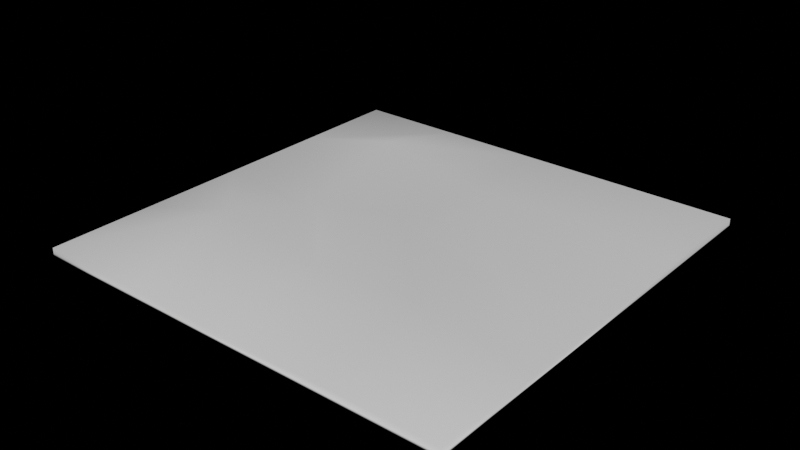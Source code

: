 # Source: terrvalleym.blend  (saved by Blender 2.92.15; exported with 4.5.12 LTS)
import bpy
from mathutils import Matrix  # noqa: F401  (used for matrix-valued properties, if any)

bpy.ops.wm.read_factory_settings(use_empty=True)
scene = bpy.context.scene
scene.name = 'Scene'

# ---- collections
col_collection = bpy.data.collections.new('Collection'); scene.collection.children.link(col_collection)

# ---- world
world_world = bpy.data.worlds.new('World'); scene.world = world_world
world_world.use_nodes = True; world_world.node_tree.nodes.clear()
_N = world_world.node_tree.nodes; _L = world_world.node_tree.links
n0 = _N.new('ShaderNodeOutputWorld'); n0.name = 'World Output'; n0.location = (300, 300)
n0.is_active_output = True
world_world.color = (0.05088, 0.05088, 0.05088)
world_world.use_sun_shadow = False
world_world.sun_shadow_jitter_overblur = 0.0

# ---- meshes
me_cube = bpy.data.meshes.new('Cube')
me_cube.from_pydata([(-1.0, -1.0, -1.0), (-1.0, -1.0, 1.0), (-1.0, 1.0, -1.0), (-1.0, 1.0, 1.0), (1.0, -1.0, -1.0), (1.0, -1.0, 1.0), (1.0, 1.0, -1.0), (1.0, 1.0, 1.0), (-1.0, 0.0, 1.0), (0.0, 1.0, 1.0), (1.0, 0.0, 1.0), (0.0, -1.0, 1.0), (0.0, 0.0, 2.849), (-1.0, 0.5, 1.0), (0.5, 1.0, 1.0), (1.0, -0.5, 1.0), (-0.5, -1.0, 1.0), (-1.0, -0.5, 1.0), (-0.5, 1.0, 1.0), (1.0, 0.5, 1.0), (0.5, -1.0, 1.0), (0.0, -0.5, 2.729), (0.0, 0.5, 1.615), (0.5, 0.0, -0.1592), (-0.5, 0.0, 0.1196), (-0.5, 0.5, 4.456), (0.5, 0.5, 2.263), (0.5, -0.5, 4.072), (-0.5, -0.5, 5.236)], [], [(0, 1, 17, 8, 13, 3, 2), (2, 3, 18, 9, 14, 7, 6), (6, 7, 19, 10, 15, 5, 4), (4, 5, 20, 11, 16, 1, 0), (2, 6, 4, 0), (28, 17, 1, 16), (27, 21, 11, 20), (26, 22, 12, 23), (25, 13, 8, 24), (22, 25, 24, 12), (9, 18, 25, 22), (18, 3, 13, 25), (19, 26, 23, 10), (7, 14, 26, 19), (14, 9, 22, 26), (15, 27, 20, 5), (10, 23, 27, 15), (23, 12, 21, 27), (21, 28, 16, 11), (12, 24, 28, 21), (24, 8, 17, 28)])
me_cube.polygons.foreach_set('use_smooth', [True] * 21)
_uv = me_cube.uv_layers.new(name='UVMap')
_uv.uv.foreach_set('vector', [0.375, 0.0, 0.625, 0.0, 0.625, 0.0625, 0.625, 0.125, 0.625, 0.1875, 0.625, 0.25, 0.375, 0.25, 0.9999, 0.0001001, 0.9999, 0.248, 0.7499, 0.248, 0.5, 0.248, 0.25, 0.248, 9.998e-05, 0.248, 0.0001001, 9.998e-05, 9.998e-05, 0.0499, 0.0001001, 9.998e-05, 0.1315, 0.0001, 0.263, 0.0001001, 0.3944, 0.0001001, 0.5258, 0.0001001, 0.5258, 0.0499, 0.375, 0.75, 0.625, 0.75, 0.625, 0.8125, 0.625, 0.875, 0.625, 0.9375, 0.625, 1.0, 0.375, 1.0, 9.998e-05, 0.0001001, 0.9999, 9.998e-05, 0.9999, 0.9999, 0.0001, 0.9999, 0.7499, 0.7499, 0.9999, 0.7499, 0.9999, 0.9999, 0.7499, 0.9999, 0.25, 0.75, 0.5, 0.75, 0.5, 0.9999, 0.2501, 0.9999, 0.25, 0.2501, 0.5, 0.2501, 0.5, 0.5, 0.25, 0.5, 0.7499, 0.2501, 0.9999, 0.25, 0.9999, 0.5, 0.7499, 0.5, 0.5, 0.2501, 0.7499, 0.2501, 0.7499, 0.5, 0.5, 0.5, 0.5, 0.0001002, 0.7499, 0.0001001, 0.7499, 0.2501, 0.5, 0.2501, 0.7499, 0.0001001, 0.9999, 9.998e-05, 0.9999, 0.25, 0.7499, 0.2501, 0.0001, 0.2501, 0.25, 0.2501, 0.25, 0.5, 0.0001, 0.5, 9.998e-05, 0.0001003, 0.25, 0.0001002, 0.25, 0.2501, 0.0001, 0.2501, 0.25, 0.0001002, 0.5, 0.0001002, 0.5, 0.2501, 0.25, 0.2501, 0.0001001, 0.75, 0.25, 0.75, 0.2501, 0.9999, 0.0001001, 0.9999, 0.0001, 0.5, 0.25, 0.5, 0.25, 0.75, 0.0001001, 0.75, 0.2439, 1.0, 0.1003, 0.2988, 4.938e-05, 0.2316, 0.2439, 4.938e-05, 0.5, 0.75, 0.7499, 0.7499, 0.7499, 0.9999, 0.5, 0.9999, 0.5, 0.5, 0.7499, 0.5, 0.7499, 0.7499, 0.5, 0.75, 0.7499, 0.5, 0.9999, 0.5, 0.9999, 0.7499, 0.7499, 0.7499])
me_cube.use_remesh_fix_poles = True
me_cube.use_remesh_preserve_attributes = False
me_cube.use_mirror_vertex_groups = False
me_cube.update()

# ---- objects
ob_cube = bpy.data.objects.new('Cube', me_cube)

# ---- transforms, parenting, visibility, modifiers, constraints
ob_cube.location = (0.1461, 0.0, 0.0)
ob_cube.scale = (29.96, 30.07, 1.0)
ob_cube.lineart.crease_threshold = 0.0

# ---- collection membership
col_collection.objects.link(ob_cube)

# ---- scene / render settings (as saved in the file)
scene.frame_start = 1; scene.frame_end = 250; scene.frame_set(1)
scene.render.engine = 'BLENDER_EEVEE_NEXT'
scene.cycles.use_denoising = False
scene.cycles.samples = 128
scene.cycles.sampling_pattern = 'TABULATED_SOBOL'
scene.cycles.use_adaptive_sampling = False
scene.cycles.use_light_tree = False
scene.view_settings.view_transform = 'Filmic'
bpy.context.view_layer.update()

# ---- added for rendering (the .blend has no active camera and no usable light): camera, sun
cam_auto = bpy.data.cameras.new('AutoCamera')
cam_auto.lens = 50.0
cam_auto.sensor_width = 36.0
cam_auto.clip_end = 1382.15
ob_auto_camera = bpy.data.objects.new('AutoCamera', cam_auto)
scene.collection.objects.link(ob_auto_camera)
ob_auto_camera.location = (78.9014, -94.5063, 65.1224)
ob_auto_camera.rotation_euler = (1.09748, -7.21219e-08, 0.694738)
scene.camera = ob_auto_camera
light_auto_sun = bpy.data.lights.new('AutoSun', 'SUN')
light_auto_sun.energy = 3.0
light_auto_sun.angle = 0.0523599
ob_auto_sun = bpy.data.objects.new('AutoSun', light_auto_sun)
scene.collection.objects.link(ob_auto_sun)
ob_auto_sun.rotation_euler = (0.872665, 0.174533, 0.523599)
bpy.context.view_layer.update()
